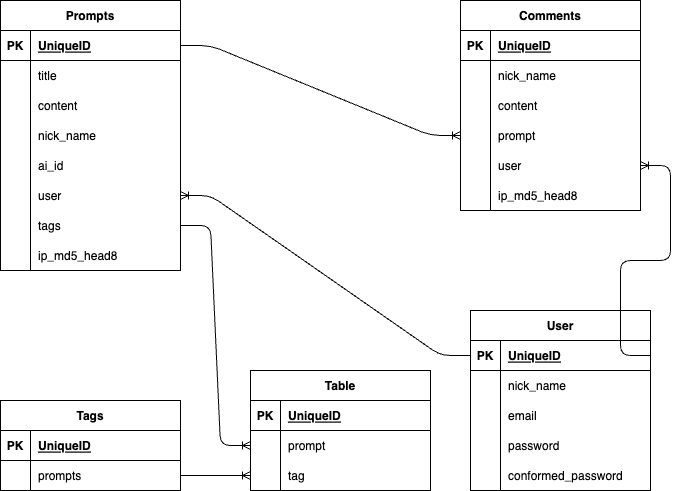

The diagram above was exported from draw.io. Its source (the exported page's mxGraphModel, read from the mxfile embedded in the PNG):
<mxGraphModel dx="986" dy="189" grid="1" gridSize="10" guides="1" tooltips="1" connect="1" arrows="1" fold="1" page="1" pageScale="1" pageWidth="827" pageHeight="1169" math="0" shadow="0">
  <root>
    <mxCell id="0" />
    <mxCell id="1" parent="0" />
    <mxCell id="2" value="Prompts" style="shape=table;startSize=30;container=1;collapsible=1;childLayout=tableLayout;fixedRows=1;rowLines=0;fontStyle=1;align=center;resizeLast=1;" parent="1" vertex="1">
      <mxGeometry x="40" width="180" height="270" as="geometry" />
    </mxCell>
    <mxCell id="3" value="" style="shape=tableRow;horizontal=0;startSize=0;swimlaneHead=0;swimlaneBody=0;fillColor=none;collapsible=0;dropTarget=0;points=[[0,0.5],[1,0.5]];portConstraint=eastwest;top=0;left=0;right=0;bottom=1;" parent="2" vertex="1">
      <mxGeometry y="30" width="180" height="30" as="geometry" />
    </mxCell>
    <mxCell id="4" value="PK" style="shape=partialRectangle;connectable=0;fillColor=none;top=0;left=0;bottom=0;right=0;fontStyle=1;overflow=hidden;" parent="3" vertex="1">
      <mxGeometry width="30" height="30" as="geometry">
        <mxRectangle width="30" height="30" as="alternateBounds" />
      </mxGeometry>
    </mxCell>
    <mxCell id="5" value="UniqueID" style="shape=partialRectangle;connectable=0;fillColor=none;top=0;left=0;bottom=0;right=0;align=left;spacingLeft=6;fontStyle=5;overflow=hidden;" parent="3" vertex="1">
      <mxGeometry x="30" width="150" height="30" as="geometry">
        <mxRectangle width="150" height="30" as="alternateBounds" />
      </mxGeometry>
    </mxCell>
    <mxCell id="6" value="" style="shape=tableRow;horizontal=0;startSize=0;swimlaneHead=0;swimlaneBody=0;fillColor=none;collapsible=0;dropTarget=0;points=[[0,0.5],[1,0.5]];portConstraint=eastwest;top=0;left=0;right=0;bottom=0;" parent="2" vertex="1">
      <mxGeometry y="60" width="180" height="30" as="geometry" />
    </mxCell>
    <mxCell id="7" value="" style="shape=partialRectangle;connectable=0;fillColor=none;top=0;left=0;bottom=0;right=0;editable=1;overflow=hidden;" parent="6" vertex="1">
      <mxGeometry width="30" height="30" as="geometry">
        <mxRectangle width="30" height="30" as="alternateBounds" />
      </mxGeometry>
    </mxCell>
    <mxCell id="8" value="title" style="shape=partialRectangle;connectable=0;fillColor=none;top=0;left=0;bottom=0;right=0;align=left;spacingLeft=6;overflow=hidden;" parent="6" vertex="1">
      <mxGeometry x="30" width="150" height="30" as="geometry">
        <mxRectangle width="150" height="30" as="alternateBounds" />
      </mxGeometry>
    </mxCell>
    <mxCell id="9" value="" style="shape=tableRow;horizontal=0;startSize=0;swimlaneHead=0;swimlaneBody=0;fillColor=none;collapsible=0;dropTarget=0;points=[[0,0.5],[1,0.5]];portConstraint=eastwest;top=0;left=0;right=0;bottom=0;" parent="2" vertex="1">
      <mxGeometry y="90" width="180" height="30" as="geometry" />
    </mxCell>
    <mxCell id="10" value="" style="shape=partialRectangle;connectable=0;fillColor=none;top=0;left=0;bottom=0;right=0;editable=1;overflow=hidden;" parent="9" vertex="1">
      <mxGeometry width="30" height="30" as="geometry">
        <mxRectangle width="30" height="30" as="alternateBounds" />
      </mxGeometry>
    </mxCell>
    <mxCell id="11" value="content" style="shape=partialRectangle;connectable=0;fillColor=none;top=0;left=0;bottom=0;right=0;align=left;spacingLeft=6;overflow=hidden;" parent="9" vertex="1">
      <mxGeometry x="30" width="150" height="30" as="geometry">
        <mxRectangle width="150" height="30" as="alternateBounds" />
      </mxGeometry>
    </mxCell>
    <mxCell id="12" value="" style="shape=tableRow;horizontal=0;startSize=0;swimlaneHead=0;swimlaneBody=0;fillColor=none;collapsible=0;dropTarget=0;points=[[0,0.5],[1,0.5]];portConstraint=eastwest;top=0;left=0;right=0;bottom=0;" parent="2" vertex="1">
      <mxGeometry y="120" width="180" height="30" as="geometry" />
    </mxCell>
    <mxCell id="13" value="" style="shape=partialRectangle;connectable=0;fillColor=none;top=0;left=0;bottom=0;right=0;editable=1;overflow=hidden;" parent="12" vertex="1">
      <mxGeometry width="30" height="30" as="geometry">
        <mxRectangle width="30" height="30" as="alternateBounds" />
      </mxGeometry>
    </mxCell>
    <mxCell id="14" value="nick_name" style="shape=partialRectangle;connectable=0;fillColor=none;top=0;left=0;bottom=0;right=0;align=left;spacingLeft=6;overflow=hidden;" parent="12" vertex="1">
      <mxGeometry x="30" width="150" height="30" as="geometry">
        <mxRectangle width="150" height="30" as="alternateBounds" />
      </mxGeometry>
    </mxCell>
    <mxCell id="42" value="" style="shape=tableRow;horizontal=0;startSize=0;swimlaneHead=0;swimlaneBody=0;fillColor=none;collapsible=0;dropTarget=0;points=[[0,0.5],[1,0.5]];portConstraint=eastwest;top=0;left=0;right=0;bottom=0;" parent="2" vertex="1">
      <mxGeometry y="150" width="180" height="30" as="geometry" />
    </mxCell>
    <mxCell id="43" value="" style="shape=partialRectangle;connectable=0;fillColor=none;top=0;left=0;bottom=0;right=0;editable=1;overflow=hidden;" parent="42" vertex="1">
      <mxGeometry width="30" height="30" as="geometry">
        <mxRectangle width="30" height="30" as="alternateBounds" />
      </mxGeometry>
    </mxCell>
    <mxCell id="44" value="ai_id" style="shape=partialRectangle;connectable=0;fillColor=none;top=0;left=0;bottom=0;right=0;align=left;spacingLeft=6;overflow=hidden;" parent="42" vertex="1">
      <mxGeometry x="30" width="150" height="30" as="geometry">
        <mxRectangle width="150" height="30" as="alternateBounds" />
      </mxGeometry>
    </mxCell>
    <mxCell id="84" value="" style="shape=tableRow;horizontal=0;startSize=0;swimlaneHead=0;swimlaneBody=0;fillColor=none;collapsible=0;dropTarget=0;points=[[0,0.5],[1,0.5]];portConstraint=eastwest;top=0;left=0;right=0;bottom=0;" parent="2" vertex="1">
      <mxGeometry y="180" width="180" height="30" as="geometry" />
    </mxCell>
    <mxCell id="85" value="" style="shape=partialRectangle;connectable=0;fillColor=none;top=0;left=0;bottom=0;right=0;editable=1;overflow=hidden;" parent="84" vertex="1">
      <mxGeometry width="30" height="30" as="geometry">
        <mxRectangle width="30" height="30" as="alternateBounds" />
      </mxGeometry>
    </mxCell>
    <mxCell id="86" value="user" style="shape=partialRectangle;connectable=0;fillColor=none;top=0;left=0;bottom=0;right=0;align=left;spacingLeft=6;overflow=hidden;" parent="84" vertex="1">
      <mxGeometry x="30" width="150" height="30" as="geometry">
        <mxRectangle width="150" height="30" as="alternateBounds" />
      </mxGeometry>
    </mxCell>
    <mxCell id="48" value="" style="shape=tableRow;horizontal=0;startSize=0;swimlaneHead=0;swimlaneBody=0;fillColor=none;collapsible=0;dropTarget=0;points=[[0,0.5],[1,0.5]];portConstraint=eastwest;top=0;left=0;right=0;bottom=0;" parent="2" vertex="1">
      <mxGeometry y="210" width="180" height="30" as="geometry" />
    </mxCell>
    <mxCell id="49" value="" style="shape=partialRectangle;connectable=0;fillColor=none;top=0;left=0;bottom=0;right=0;editable=1;overflow=hidden;" parent="48" vertex="1">
      <mxGeometry width="30" height="30" as="geometry">
        <mxRectangle width="30" height="30" as="alternateBounds" />
      </mxGeometry>
    </mxCell>
    <mxCell id="50" value="tags" style="shape=partialRectangle;connectable=0;fillColor=none;top=0;left=0;bottom=0;right=0;align=left;spacingLeft=6;overflow=hidden;" parent="48" vertex="1">
      <mxGeometry x="30" width="150" height="30" as="geometry">
        <mxRectangle width="150" height="30" as="alternateBounds" />
      </mxGeometry>
    </mxCell>
    <mxCell id="92" value="" style="shape=tableRow;horizontal=0;startSize=0;swimlaneHead=0;swimlaneBody=0;fillColor=none;collapsible=0;dropTarget=0;points=[[0,0.5],[1,0.5]];portConstraint=eastwest;top=0;left=0;right=0;bottom=0;" vertex="1" parent="2">
      <mxGeometry y="240" width="180" height="30" as="geometry" />
    </mxCell>
    <mxCell id="93" value="" style="shape=partialRectangle;connectable=0;fillColor=none;top=0;left=0;bottom=0;right=0;editable=1;overflow=hidden;" vertex="1" parent="92">
      <mxGeometry width="30" height="30" as="geometry">
        <mxRectangle width="30" height="30" as="alternateBounds" />
      </mxGeometry>
    </mxCell>
    <mxCell id="94" value="ip_md5_head8" style="shape=partialRectangle;connectable=0;fillColor=none;top=0;left=0;bottom=0;right=0;align=left;spacingLeft=6;overflow=hidden;" vertex="1" parent="92">
      <mxGeometry x="30" width="150" height="30" as="geometry">
        <mxRectangle width="150" height="30" as="alternateBounds" />
      </mxGeometry>
    </mxCell>
    <mxCell id="15" value="Comments" style="shape=table;startSize=30;container=1;collapsible=1;childLayout=tableLayout;fixedRows=1;rowLines=0;fontStyle=1;align=center;resizeLast=1;" parent="1" vertex="1">
      <mxGeometry x="500" width="180" height="210" as="geometry" />
    </mxCell>
    <mxCell id="16" value="" style="shape=tableRow;horizontal=0;startSize=0;swimlaneHead=0;swimlaneBody=0;fillColor=none;collapsible=0;dropTarget=0;points=[[0,0.5],[1,0.5]];portConstraint=eastwest;top=0;left=0;right=0;bottom=1;" parent="15" vertex="1">
      <mxGeometry y="30" width="180" height="30" as="geometry" />
    </mxCell>
    <mxCell id="17" value="PK" style="shape=partialRectangle;connectable=0;fillColor=none;top=0;left=0;bottom=0;right=0;fontStyle=1;overflow=hidden;" parent="16" vertex="1">
      <mxGeometry width="30" height="30" as="geometry">
        <mxRectangle width="30" height="30" as="alternateBounds" />
      </mxGeometry>
    </mxCell>
    <mxCell id="18" value="UniqueID" style="shape=partialRectangle;connectable=0;fillColor=none;top=0;left=0;bottom=0;right=0;align=left;spacingLeft=6;fontStyle=5;overflow=hidden;" parent="16" vertex="1">
      <mxGeometry x="30" width="150" height="30" as="geometry">
        <mxRectangle width="150" height="30" as="alternateBounds" />
      </mxGeometry>
    </mxCell>
    <mxCell id="19" value="" style="shape=tableRow;horizontal=0;startSize=0;swimlaneHead=0;swimlaneBody=0;fillColor=none;collapsible=0;dropTarget=0;points=[[0,0.5],[1,0.5]];portConstraint=eastwest;top=0;left=0;right=0;bottom=0;" parent="15" vertex="1">
      <mxGeometry y="60" width="180" height="30" as="geometry" />
    </mxCell>
    <mxCell id="20" value="" style="shape=partialRectangle;connectable=0;fillColor=none;top=0;left=0;bottom=0;right=0;editable=1;overflow=hidden;" parent="19" vertex="1">
      <mxGeometry width="30" height="30" as="geometry">
        <mxRectangle width="30" height="30" as="alternateBounds" />
      </mxGeometry>
    </mxCell>
    <mxCell id="21" value="nick_name" style="shape=partialRectangle;connectable=0;fillColor=none;top=0;left=0;bottom=0;right=0;align=left;spacingLeft=6;overflow=hidden;" parent="19" vertex="1">
      <mxGeometry x="30" width="150" height="30" as="geometry">
        <mxRectangle width="150" height="30" as="alternateBounds" />
      </mxGeometry>
    </mxCell>
    <mxCell id="22" value="" style="shape=tableRow;horizontal=0;startSize=0;swimlaneHead=0;swimlaneBody=0;fillColor=none;collapsible=0;dropTarget=0;points=[[0,0.5],[1,0.5]];portConstraint=eastwest;top=0;left=0;right=0;bottom=0;" parent="15" vertex="1">
      <mxGeometry y="90" width="180" height="30" as="geometry" />
    </mxCell>
    <mxCell id="23" value="" style="shape=partialRectangle;connectable=0;fillColor=none;top=0;left=0;bottom=0;right=0;editable=1;overflow=hidden;" parent="22" vertex="1">
      <mxGeometry width="30" height="30" as="geometry">
        <mxRectangle width="30" height="30" as="alternateBounds" />
      </mxGeometry>
    </mxCell>
    <mxCell id="24" value="content" style="shape=partialRectangle;connectable=0;fillColor=none;top=0;left=0;bottom=0;right=0;align=left;spacingLeft=6;overflow=hidden;" parent="22" vertex="1">
      <mxGeometry x="30" width="150" height="30" as="geometry">
        <mxRectangle width="150" height="30" as="alternateBounds" />
      </mxGeometry>
    </mxCell>
    <mxCell id="25" value="" style="shape=tableRow;horizontal=0;startSize=0;swimlaneHead=0;swimlaneBody=0;fillColor=none;collapsible=0;dropTarget=0;points=[[0,0.5],[1,0.5]];portConstraint=eastwest;top=0;left=0;right=0;bottom=0;" parent="15" vertex="1">
      <mxGeometry y="120" width="180" height="30" as="geometry" />
    </mxCell>
    <mxCell id="26" value="" style="shape=partialRectangle;connectable=0;fillColor=none;top=0;left=0;bottom=0;right=0;editable=1;overflow=hidden;" parent="25" vertex="1">
      <mxGeometry width="30" height="30" as="geometry">
        <mxRectangle width="30" height="30" as="alternateBounds" />
      </mxGeometry>
    </mxCell>
    <mxCell id="27" value="prompt" style="shape=partialRectangle;connectable=0;fillColor=none;top=0;left=0;bottom=0;right=0;align=left;spacingLeft=6;overflow=hidden;" parent="25" vertex="1">
      <mxGeometry x="30" width="150" height="30" as="geometry">
        <mxRectangle width="150" height="30" as="alternateBounds" />
      </mxGeometry>
    </mxCell>
    <mxCell id="88" value="" style="shape=tableRow;horizontal=0;startSize=0;swimlaneHead=0;swimlaneBody=0;fillColor=none;collapsible=0;dropTarget=0;points=[[0,0.5],[1,0.5]];portConstraint=eastwest;top=0;left=0;right=0;bottom=0;" parent="15" vertex="1">
      <mxGeometry y="150" width="180" height="30" as="geometry" />
    </mxCell>
    <mxCell id="89" value="" style="shape=partialRectangle;connectable=0;fillColor=none;top=0;left=0;bottom=0;right=0;editable=1;overflow=hidden;" parent="88" vertex="1">
      <mxGeometry width="30" height="30" as="geometry">
        <mxRectangle width="30" height="30" as="alternateBounds" />
      </mxGeometry>
    </mxCell>
    <mxCell id="90" value="user" style="shape=partialRectangle;connectable=0;fillColor=none;top=0;left=0;bottom=0;right=0;align=left;spacingLeft=6;overflow=hidden;" parent="88" vertex="1">
      <mxGeometry x="30" width="150" height="30" as="geometry">
        <mxRectangle width="150" height="30" as="alternateBounds" />
      </mxGeometry>
    </mxCell>
    <mxCell id="95" value="" style="shape=tableRow;horizontal=0;startSize=0;swimlaneHead=0;swimlaneBody=0;fillColor=none;collapsible=0;dropTarget=0;points=[[0,0.5],[1,0.5]];portConstraint=eastwest;top=0;left=0;right=0;bottom=0;" vertex="1" parent="15">
      <mxGeometry y="180" width="180" height="30" as="geometry" />
    </mxCell>
    <mxCell id="96" value="" style="shape=partialRectangle;connectable=0;fillColor=none;top=0;left=0;bottom=0;right=0;editable=1;overflow=hidden;" vertex="1" parent="95">
      <mxGeometry width="30" height="30" as="geometry">
        <mxRectangle width="30" height="30" as="alternateBounds" />
      </mxGeometry>
    </mxCell>
    <mxCell id="97" value="ip_md5_head8" style="shape=partialRectangle;connectable=0;fillColor=none;top=0;left=0;bottom=0;right=0;align=left;spacingLeft=6;overflow=hidden;" vertex="1" parent="95">
      <mxGeometry x="30" width="150" height="30" as="geometry">
        <mxRectangle width="150" height="30" as="alternateBounds" />
      </mxGeometry>
    </mxCell>
    <mxCell id="28" value="Tags" style="shape=table;startSize=30;container=1;collapsible=1;childLayout=tableLayout;fixedRows=1;rowLines=0;fontStyle=1;align=center;resizeLast=1;" parent="1" vertex="1">
      <mxGeometry x="40" y="400" width="180" height="90" as="geometry" />
    </mxCell>
    <mxCell id="29" value="" style="shape=tableRow;horizontal=0;startSize=0;swimlaneHead=0;swimlaneBody=0;fillColor=none;collapsible=0;dropTarget=0;points=[[0,0.5],[1,0.5]];portConstraint=eastwest;top=0;left=0;right=0;bottom=1;" parent="28" vertex="1">
      <mxGeometry y="30" width="180" height="30" as="geometry" />
    </mxCell>
    <mxCell id="30" value="PK" style="shape=partialRectangle;connectable=0;fillColor=none;top=0;left=0;bottom=0;right=0;fontStyle=1;overflow=hidden;" parent="29" vertex="1">
      <mxGeometry width="30" height="30" as="geometry">
        <mxRectangle width="30" height="30" as="alternateBounds" />
      </mxGeometry>
    </mxCell>
    <mxCell id="31" value="UniqueID" style="shape=partialRectangle;connectable=0;fillColor=none;top=0;left=0;bottom=0;right=0;align=left;spacingLeft=6;fontStyle=5;overflow=hidden;" parent="29" vertex="1">
      <mxGeometry x="30" width="150" height="30" as="geometry">
        <mxRectangle width="150" height="30" as="alternateBounds" />
      </mxGeometry>
    </mxCell>
    <mxCell id="32" value="" style="shape=tableRow;horizontal=0;startSize=0;swimlaneHead=0;swimlaneBody=0;fillColor=none;collapsible=0;dropTarget=0;points=[[0,0.5],[1,0.5]];portConstraint=eastwest;top=0;left=0;right=0;bottom=0;" parent="28" vertex="1">
      <mxGeometry y="60" width="180" height="30" as="geometry" />
    </mxCell>
    <mxCell id="33" value="" style="shape=partialRectangle;connectable=0;fillColor=none;top=0;left=0;bottom=0;right=0;editable=1;overflow=hidden;" parent="32" vertex="1">
      <mxGeometry width="30" height="30" as="geometry">
        <mxRectangle width="30" height="30" as="alternateBounds" />
      </mxGeometry>
    </mxCell>
    <mxCell id="34" value="prompts" style="shape=partialRectangle;connectable=0;fillColor=none;top=0;left=0;bottom=0;right=0;align=left;spacingLeft=6;overflow=hidden;" parent="32" vertex="1">
      <mxGeometry x="30" width="150" height="30" as="geometry">
        <mxRectangle width="150" height="30" as="alternateBounds" />
      </mxGeometry>
    </mxCell>
    <mxCell id="52" value="Table" style="shape=table;startSize=30;container=1;collapsible=1;childLayout=tableLayout;fixedRows=1;rowLines=0;fontStyle=1;align=center;resizeLast=1;" parent="1" vertex="1">
      <mxGeometry x="290" y="370" width="180" height="120" as="geometry" />
    </mxCell>
    <mxCell id="53" value="" style="shape=tableRow;horizontal=0;startSize=0;swimlaneHead=0;swimlaneBody=0;fillColor=none;collapsible=0;dropTarget=0;points=[[0,0.5],[1,0.5]];portConstraint=eastwest;top=0;left=0;right=0;bottom=1;" parent="52" vertex="1">
      <mxGeometry y="30" width="180" height="30" as="geometry" />
    </mxCell>
    <mxCell id="54" value="PK" style="shape=partialRectangle;connectable=0;fillColor=none;top=0;left=0;bottom=0;right=0;fontStyle=1;overflow=hidden;" parent="53" vertex="1">
      <mxGeometry width="30" height="30" as="geometry">
        <mxRectangle width="30" height="30" as="alternateBounds" />
      </mxGeometry>
    </mxCell>
    <mxCell id="55" value="UniqueID" style="shape=partialRectangle;connectable=0;fillColor=none;top=0;left=0;bottom=0;right=0;align=left;spacingLeft=6;fontStyle=5;overflow=hidden;" parent="53" vertex="1">
      <mxGeometry x="30" width="150" height="30" as="geometry">
        <mxRectangle width="150" height="30" as="alternateBounds" />
      </mxGeometry>
    </mxCell>
    <mxCell id="56" value="" style="shape=tableRow;horizontal=0;startSize=0;swimlaneHead=0;swimlaneBody=0;fillColor=none;collapsible=0;dropTarget=0;points=[[0,0.5],[1,0.5]];portConstraint=eastwest;top=0;left=0;right=0;bottom=0;" parent="52" vertex="1">
      <mxGeometry y="60" width="180" height="30" as="geometry" />
    </mxCell>
    <mxCell id="57" value="" style="shape=partialRectangle;connectable=0;fillColor=none;top=0;left=0;bottom=0;right=0;editable=1;overflow=hidden;" parent="56" vertex="1">
      <mxGeometry width="30" height="30" as="geometry">
        <mxRectangle width="30" height="30" as="alternateBounds" />
      </mxGeometry>
    </mxCell>
    <mxCell id="58" value="prompt" style="shape=partialRectangle;connectable=0;fillColor=none;top=0;left=0;bottom=0;right=0;align=left;spacingLeft=6;overflow=hidden;" parent="56" vertex="1">
      <mxGeometry x="30" width="150" height="30" as="geometry">
        <mxRectangle width="150" height="30" as="alternateBounds" />
      </mxGeometry>
    </mxCell>
    <mxCell id="59" value="" style="shape=tableRow;horizontal=0;startSize=0;swimlaneHead=0;swimlaneBody=0;fillColor=none;collapsible=0;dropTarget=0;points=[[0,0.5],[1,0.5]];portConstraint=eastwest;top=0;left=0;right=0;bottom=0;" parent="52" vertex="1">
      <mxGeometry y="90" width="180" height="30" as="geometry" />
    </mxCell>
    <mxCell id="60" value="" style="shape=partialRectangle;connectable=0;fillColor=none;top=0;left=0;bottom=0;right=0;editable=1;overflow=hidden;" parent="59" vertex="1">
      <mxGeometry width="30" height="30" as="geometry">
        <mxRectangle width="30" height="30" as="alternateBounds" />
      </mxGeometry>
    </mxCell>
    <mxCell id="61" value="tag" style="shape=partialRectangle;connectable=0;fillColor=none;top=0;left=0;bottom=0;right=0;align=left;spacingLeft=6;overflow=hidden;" parent="59" vertex="1">
      <mxGeometry x="30" width="150" height="30" as="geometry">
        <mxRectangle width="150" height="30" as="alternateBounds" />
      </mxGeometry>
    </mxCell>
    <mxCell id="65" value="" style="edgeStyle=entityRelationEdgeStyle;fontSize=12;html=1;endArrow=ERoneToMany;exitX=1;exitY=0.5;exitDx=0;exitDy=0;entryX=0;entryY=0.5;entryDx=0;entryDy=0;" parent="1" source="48" target="56" edge="1">
      <mxGeometry width="100" height="100" relative="1" as="geometry">
        <mxPoint x="340" y="160" as="sourcePoint" />
        <mxPoint x="440" y="60" as="targetPoint" />
      </mxGeometry>
    </mxCell>
    <mxCell id="66" value="" style="edgeStyle=entityRelationEdgeStyle;fontSize=12;html=1;endArrow=ERoneToMany;exitX=1;exitY=0.5;exitDx=0;exitDy=0;entryX=0;entryY=0.5;entryDx=0;entryDy=0;" parent="1" source="32" target="59" edge="1">
      <mxGeometry width="100" height="100" relative="1" as="geometry">
        <mxPoint x="340" y="430" as="sourcePoint" />
        <mxPoint x="440" y="330" as="targetPoint" />
      </mxGeometry>
    </mxCell>
    <mxCell id="67" value="" style="edgeStyle=entityRelationEdgeStyle;fontSize=12;html=1;endArrow=ERoneToMany;entryX=0;entryY=0.5;entryDx=0;entryDy=0;" parent="1" source="3" target="25" edge="1">
      <mxGeometry width="100" height="100" relative="1" as="geometry">
        <mxPoint x="340" y="130" as="sourcePoint" />
        <mxPoint x="440" y="30" as="targetPoint" />
      </mxGeometry>
    </mxCell>
    <mxCell id="68" value="User" style="shape=table;startSize=30;container=1;collapsible=1;childLayout=tableLayout;fixedRows=1;rowLines=0;fontStyle=1;align=center;resizeLast=1;" parent="1" vertex="1">
      <mxGeometry x="510" y="310" width="180" height="180" as="geometry" />
    </mxCell>
    <mxCell id="69" value="" style="shape=tableRow;horizontal=0;startSize=0;swimlaneHead=0;swimlaneBody=0;fillColor=none;collapsible=0;dropTarget=0;points=[[0,0.5],[1,0.5]];portConstraint=eastwest;top=0;left=0;right=0;bottom=1;" parent="68" vertex="1">
      <mxGeometry y="30" width="180" height="30" as="geometry" />
    </mxCell>
    <mxCell id="70" value="PK" style="shape=partialRectangle;connectable=0;fillColor=none;top=0;left=0;bottom=0;right=0;fontStyle=1;overflow=hidden;" parent="69" vertex="1">
      <mxGeometry width="30" height="30" as="geometry">
        <mxRectangle width="30" height="30" as="alternateBounds" />
      </mxGeometry>
    </mxCell>
    <mxCell id="71" value="UniqueID" style="shape=partialRectangle;connectable=0;fillColor=none;top=0;left=0;bottom=0;right=0;align=left;spacingLeft=6;fontStyle=5;overflow=hidden;" parent="69" vertex="1">
      <mxGeometry x="30" width="150" height="30" as="geometry">
        <mxRectangle width="150" height="30" as="alternateBounds" />
      </mxGeometry>
    </mxCell>
    <mxCell id="72" value="" style="shape=tableRow;horizontal=0;startSize=0;swimlaneHead=0;swimlaneBody=0;fillColor=none;collapsible=0;dropTarget=0;points=[[0,0.5],[1,0.5]];portConstraint=eastwest;top=0;left=0;right=0;bottom=0;" parent="68" vertex="1">
      <mxGeometry y="60" width="180" height="30" as="geometry" />
    </mxCell>
    <mxCell id="73" value="" style="shape=partialRectangle;connectable=0;fillColor=none;top=0;left=0;bottom=0;right=0;editable=1;overflow=hidden;" parent="72" vertex="1">
      <mxGeometry width="30" height="30" as="geometry">
        <mxRectangle width="30" height="30" as="alternateBounds" />
      </mxGeometry>
    </mxCell>
    <mxCell id="74" value="nick_name" style="shape=partialRectangle;connectable=0;fillColor=none;top=0;left=0;bottom=0;right=0;align=left;spacingLeft=6;overflow=hidden;" parent="72" vertex="1">
      <mxGeometry x="30" width="150" height="30" as="geometry">
        <mxRectangle width="150" height="30" as="alternateBounds" />
      </mxGeometry>
    </mxCell>
    <mxCell id="75" value="" style="shape=tableRow;horizontal=0;startSize=0;swimlaneHead=0;swimlaneBody=0;fillColor=none;collapsible=0;dropTarget=0;points=[[0,0.5],[1,0.5]];portConstraint=eastwest;top=0;left=0;right=0;bottom=0;" parent="68" vertex="1">
      <mxGeometry y="90" width="180" height="30" as="geometry" />
    </mxCell>
    <mxCell id="76" value="" style="shape=partialRectangle;connectable=0;fillColor=none;top=0;left=0;bottom=0;right=0;editable=1;overflow=hidden;" parent="75" vertex="1">
      <mxGeometry width="30" height="30" as="geometry">
        <mxRectangle width="30" height="30" as="alternateBounds" />
      </mxGeometry>
    </mxCell>
    <mxCell id="77" value="email" style="shape=partialRectangle;connectable=0;fillColor=none;top=0;left=0;bottom=0;right=0;align=left;spacingLeft=6;overflow=hidden;" parent="75" vertex="1">
      <mxGeometry x="30" width="150" height="30" as="geometry">
        <mxRectangle width="150" height="30" as="alternateBounds" />
      </mxGeometry>
    </mxCell>
    <mxCell id="78" value="" style="shape=tableRow;horizontal=0;startSize=0;swimlaneHead=0;swimlaneBody=0;fillColor=none;collapsible=0;dropTarget=0;points=[[0,0.5],[1,0.5]];portConstraint=eastwest;top=0;left=0;right=0;bottom=0;" parent="68" vertex="1">
      <mxGeometry y="120" width="180" height="30" as="geometry" />
    </mxCell>
    <mxCell id="79" value="" style="shape=partialRectangle;connectable=0;fillColor=none;top=0;left=0;bottom=0;right=0;editable=1;overflow=hidden;" parent="78" vertex="1">
      <mxGeometry width="30" height="30" as="geometry">
        <mxRectangle width="30" height="30" as="alternateBounds" />
      </mxGeometry>
    </mxCell>
    <mxCell id="80" value="password" style="shape=partialRectangle;connectable=0;fillColor=none;top=0;left=0;bottom=0;right=0;align=left;spacingLeft=6;overflow=hidden;" parent="78" vertex="1">
      <mxGeometry x="30" width="150" height="30" as="geometry">
        <mxRectangle width="150" height="30" as="alternateBounds" />
      </mxGeometry>
    </mxCell>
    <mxCell id="81" value="" style="shape=tableRow;horizontal=0;startSize=0;swimlaneHead=0;swimlaneBody=0;fillColor=none;collapsible=0;dropTarget=0;points=[[0,0.5],[1,0.5]];portConstraint=eastwest;top=0;left=0;right=0;bottom=0;" parent="68" vertex="1">
      <mxGeometry y="150" width="180" height="30" as="geometry" />
    </mxCell>
    <mxCell id="82" value="" style="shape=partialRectangle;connectable=0;fillColor=none;top=0;left=0;bottom=0;right=0;editable=1;overflow=hidden;" parent="81" vertex="1">
      <mxGeometry width="30" height="30" as="geometry">
        <mxRectangle width="30" height="30" as="alternateBounds" />
      </mxGeometry>
    </mxCell>
    <mxCell id="83" value="conformed_password" style="shape=partialRectangle;connectable=0;fillColor=none;top=0;left=0;bottom=0;right=0;align=left;spacingLeft=6;overflow=hidden;" parent="81" vertex="1">
      <mxGeometry x="30" width="150" height="30" as="geometry">
        <mxRectangle width="150" height="30" as="alternateBounds" />
      </mxGeometry>
    </mxCell>
    <mxCell id="87" value="" style="edgeStyle=entityRelationEdgeStyle;fontSize=12;html=1;endArrow=ERoneToMany;" parent="1" source="69" target="84" edge="1">
      <mxGeometry width="100" height="100" relative="1" as="geometry">
        <mxPoint x="470" y="370" as="sourcePoint" />
        <mxPoint x="570" y="270" as="targetPoint" />
      </mxGeometry>
    </mxCell>
    <mxCell id="91" value="" style="edgeStyle=entityRelationEdgeStyle;fontSize=12;html=1;endArrow=ERoneToMany;exitX=1;exitY=0.5;exitDx=0;exitDy=0;" parent="1" source="69" target="88" edge="1">
      <mxGeometry width="100" height="100" relative="1" as="geometry">
        <mxPoint x="470" y="370" as="sourcePoint" />
        <mxPoint x="570" y="270" as="targetPoint" />
      </mxGeometry>
    </mxCell>
  </root>
</mxGraphModel>